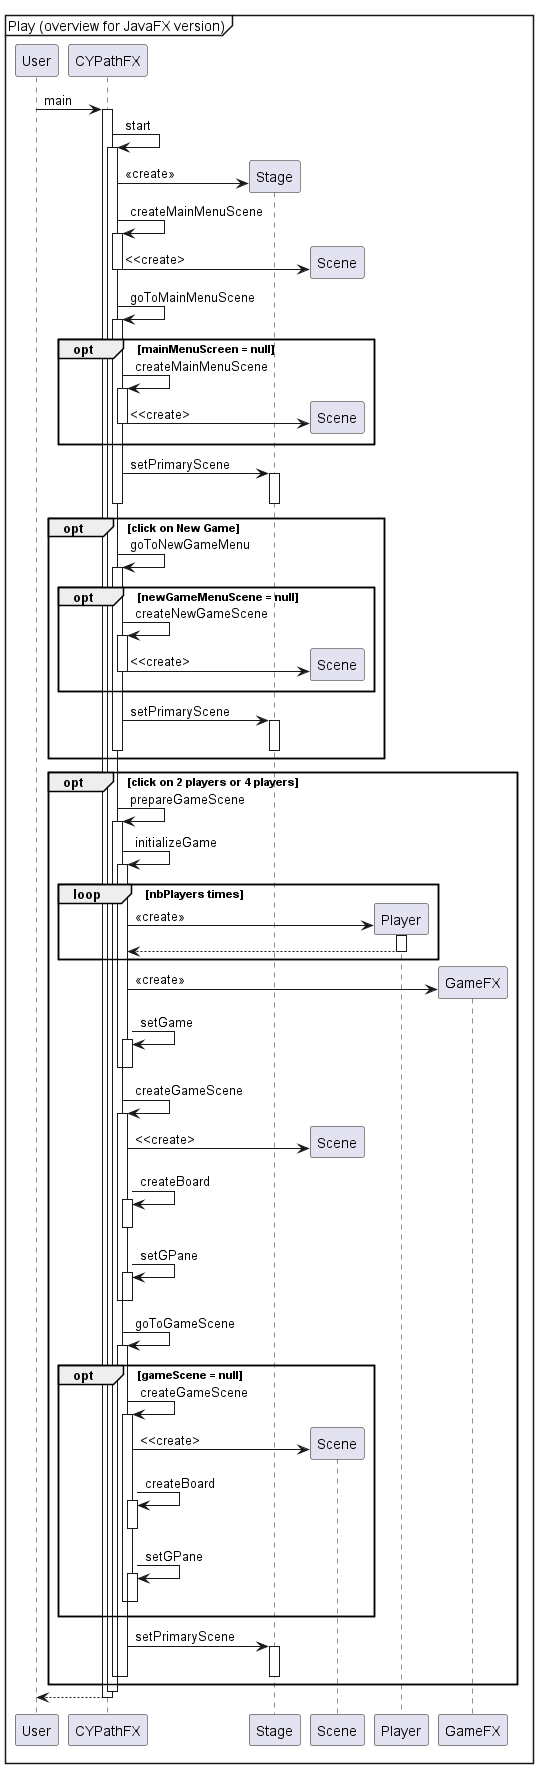

The diagram above was rendered by PlantUML. Its source (embedded in the PNG):
@startuml CYPathFX
mainframe Play (overview for JavaFX version)
participant User
User -> CYPathFX : main
activate CYPathFX
CYPathFX -> CYPathFX : start
activate CYPathFX

create Stage
CYPathFX -> Stage : <<create>>

CYPathFX -> CYPathFX : createMainMenuScene
activate CYPathFX
create Scene
CYPathFX -> Scene : <<create>
deactivate CYPathFX

CYPathFX -> CYPathFX : goToMainMenuScene
activate CYPathFX
opt mainMenuScreen = null
	CYPathFX -> CYPathFX : createMainMenuScene
	activate CYPathFX
	create Scene
	CYPathFX -> Scene : <<create>
	deactivate CYPathFX
end
CYPathFX -> Stage : setPrimaryScene
activate Stage
deactivate Stage
deactivate CYPathFX

opt click on New Game
	CYPathFX -> CYPathFX : goToNewGameMenu
	activate CYPathFX
	opt newGameMenuScene = null
		CYPathFX -> CYPathFX : createNewGameScene
		activate CYPathFX
		create Scene
		CYPathFX -> Scene : <<create>
		deactivate CYPathFX
	end
	CYPathFX -> Stage : setPrimaryScene
	activate Stage
	deactivate Stage
	deactivate CYPathFX
end

opt click on 2 players or 4 players
	CYPathFX -> CYPathFX : prepareGameScene
	activate CYPathFX

	CYPathFX -> CYPathFX : initializeGame
	activate CYPathFX
	loop nbPlayers times
		create Player
		CYPathFX -> Player : <<create>>
		activate Player
		Player --> CYPathFX
		deactivate Player
	end
	create GameFX
	CYPathFX -> GameFX : <<create>>
	CYPathFX -> CYPathFX : setGame
	activate CYPathFX
	deactivate CYPathFX
	deactivate CYPathFX


	CYPathFX -> CYPathFX : createGameScene
	activate CYPathFX
	create Scene
	CYPathFX -> Scene : <<create>

	CYPathFX -> CYPathFX : createBoard
	activate CYPathFX
	deactivate CYPathFX

	CYPathFX -> CYPathFX : setGPane
	activate CYPathFX
	deactivate CYPathFX

	deactivate CYPathFX


	CYPathFX -> CYPathFX : goToGameScene
	activate CYPathFX
	opt gameScene = null
		CYPathFX -> CYPathFX : createGameScene
		activate CYPathFX
		create Scene
		CYPathFX -> Scene : <<create>

		CYPathFX -> CYPathFX : createBoard
		activate CYPathFX
		deactivate CYPathFX

		CYPathFX -> CYPathFX : setGPane
		activate CYPathFX
		deactivate CYPathFX

		deactivate CYPathFX
	end
	CYPathFX -> Stage : setPrimaryScene
	activate Stage
	deactivate Stage
	deactivate CYPathFX
	deactivate CYPathFX

end

deactivate CYPathFX
return
@enduml